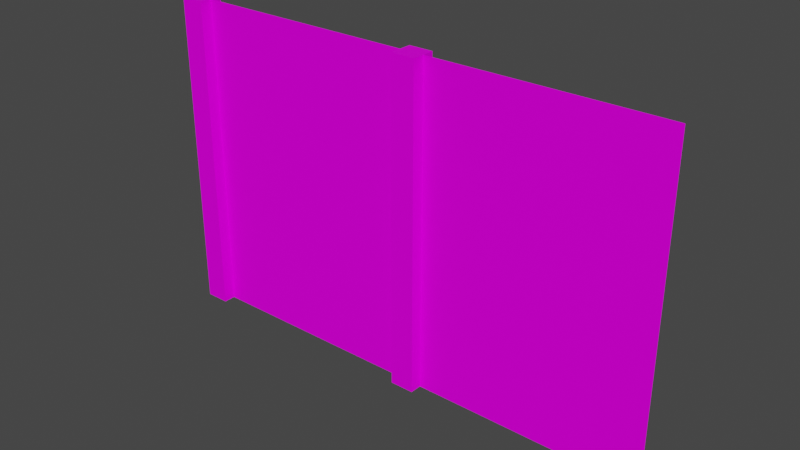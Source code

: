 # Source: FenceWoodPlanks01.blend  (saved by Blender 3.6.11; exported with 4.5.12 LTS)
import bpy
from mathutils import Matrix  # noqa: F401  (used for matrix-valued properties, if any)

bpy.ops.wm.read_factory_settings(use_empty=True)
scene = bpy.context.scene
scene.name = 'Scene'

# ---- collections
col_collection = bpy.data.collections.new('Collection'); scene.collection.children.link(col_collection)

# ---- images (referenced by path relative to the original .blend; pixels are not part of the script)
import os
ASSET_DIR = os.environ.get("B2B_ASSET_DIR", "")  # directory of the original .blend (textures are referenced by path, not embedded)
HERE = os.path.dirname(os.path.abspath(__file__))  # packed textures are extracted next to this script under _unpacked/

def load_image(name, relpath, width, height, colorspace="sRGB"):
    """Load a texture the original file referenced (path relative to the .blend, or extracted next to this script)."""
    p = next((c for c in (os.path.join(HERE, relpath), os.path.join(ASSET_DIR, relpath)) if relpath and os.path.exists(c)), "")
    if p:
        img = bpy.data.images.load(p, check_existing=True)
        img.name = name
    else:  # same state as the original file: an image datablock whose file is absent (Cycles renders it pink)
        img = bpy.data.images.new(name, width, height)
        img.source = "FILE"
        img.filepath = "//" + (relpath or name)
    img.colorspace_settings.name = colorspace
    return img
img_fencewoodplanks01_a_png_001 = load_image('FenceWoodPlanks01_a.png.001', 'FenceWoodPlanks01_a.png', 1024, 1024, 'sRGB')

# ---- materials (node trees are filled in below, after node groups)
mat_fence = bpy.data.materials.new('Fence')
mat_fence.alpha_threshold = 0.0
mat_fence.use_transparent_shadow = False
mat_fence.roughness = 0.5
mat_fence.line_color = (0.0, 0.0, 0.0, 1.0)

# ---- material node trees
mat_fence.use_nodes = True; mat_fence.node_tree.nodes.clear()
_N = mat_fence.node_tree.nodes; _L = mat_fence.node_tree.links
n0 = _N.new('ShaderNodeOutputMaterial'); n0.name = 'Material Output'; n0.location = (300, 300)
n1 = _N.new('ShaderNodeBsdfPrincipled'); n1.name = 'Principled BSDF'; n1.location = (10, 300)
n1.distribution = 'GGX'
n1.subsurface_method = 'RANDOM_WALK_SKIN'
n1.inputs[3].default_value = 1.45
n1.inputs[13].default_value = 0.05
n1.inputs[27].default_value = (0.0, 0.0, 0.0, 1.0)
n1.inputs[28].default_value = 1.0
n2 = _N.new('ShaderNodeTexImage'); n2.name = 'Image Texture'; n2.location = (-280, 280)
n2.image = img_fencewoodplanks01_a_png_001
n2.interpolation = 'Closest'
_L.new(n1.outputs[0], n0.inputs[0])
_L.new(n2.outputs[0], n1.inputs[0])
n0.is_active_output = True

# ---- world
world_world = bpy.data.worlds.new('World'); scene.world = world_world
world_world.use_nodes = True; world_world.node_tree.nodes.clear()
_N = world_world.node_tree.nodes; _L = world_world.node_tree.links
n0 = _N.new('ShaderNodeOutputWorld'); n0.name = 'World Output'; n0.location = (300, 300)
n1 = _N.new('ShaderNodeBackground'); n1.name = 'Background'; n1.location = (10, 300)
n1.inputs[0].default_value = (0.05088, 0.05088, 0.05088, 1.0)
_L.new(n1.outputs[0], n0.inputs[0])
n0.is_active_output = True
world_world.color = (0.05088, 0.05088, 0.05088)
world_world.use_sun_shadow = False
world_world.sun_shadow_jitter_overblur = 0.0

# ---- meshes
me_cube = bpy.data.meshes.new('Cube')
me_cube.from_pydata([(1.5, 0.0, 2.0), (1.5, 0.0, 0.0), (-1.5, 0.0, 2.0), (-1.5, 0.0, 0.0), (-0.075, -0.075, 0.0), (-0.075, -0.075, 2.0), (-0.075, 0.075, 0.0), (-0.075, 0.075, 2.0), (0.075, -0.075, 0.0), (0.075, -0.075, 2.0), (0.075, 0.075, 0.0), (0.075, 0.075, 2.0)], [], [(1, 0, 2, 3), (4, 5, 7, 6), (6, 7, 11, 10), (10, 11, 9, 8), (8, 9, 5, 4), (11, 7, 5, 9)])
me_cube.polygons.foreach_set('use_smooth', [1, 0, 0, 0, 0, 0])
_uv = me_cube.uv_layers.new(name='UVMap')
_uv.uv.foreach_set('vector', [1.0, 0.0, 1.0, 1.0, 4.47e-08, 1.0, -4.098e-08, 8.941e-08, 0.1477, 0.0, 0.1477, 0.9844, 0.07955, 0.9844, 0.07955, 0.0, 0.06818, 0.0, 0.06818, 0.9844, 0.01136, 0.9844, 0.01136, 0.0, 0.2955, 0.0, 0.2955, 0.9844, 0.2386, 0.9844, 0.2386, 0.0, 0.2273, 0.0, 0.2273, 0.9844, 0.1591, 0.9844, 0.1591, 0.0, 0.01136, 0.9062, 0.06818, 0.9062, 0.06818, 0.9844, 0.01136, 0.9844])
me_cube.materials.append(mat_fence)
me_cube.use_mirror_vertex_groups = False
me_cube.update()
me_cube_001 = bpy.data.meshes.new('Cube.001')
me_cube_001.from_pydata([(-1.65, -0.075, 0.0), (-1.65, -0.075, 2.0), (-1.65, 0.075, 0.0), (-1.65, 0.075, 2.0), (-1.5, -0.075, 0.0), (-1.5, -0.075, 2.0), (-1.5, 0.075, 0.0), (-1.5, 0.075, 2.0)], [], [(0, 1, 3, 2), (2, 3, 7, 6), (6, 7, 5, 4), (4, 5, 1, 0), (7, 3, 1, 5)])
_uv = me_cube_001.uv_layers.new(name='UVMap')
_uv.uv.foreach_set('vector', [0.1477, 0.0, 0.1477, 0.9844, 0.07955, 0.9844, 0.07955, 0.0, 0.06818, 0.0, 0.06818, 0.9844, 0.01136, 0.9844, 0.01136, 0.0, 0.2955, 0.0, 0.2955, 0.9844, 0.2386, 0.9844, 0.2386, 0.0, 0.2273, 0.0, 0.2273, 0.9844, 0.1591, 0.9844, 0.1591, 0.0, 0.006621, 0.9191, 0.06755, 0.9191, 0.06755, 0.9836, 0.006621, 0.9836])
me_cube_001.materials.append(mat_fence)
me_cube_001.update()

# ---- objects
ob_fencewoodplanks01 = bpy.data.objects.new('FenceWoodPlanks01', me_cube)
ob_fencewoodplanks01post = bpy.data.objects.new('FenceWoodPlanks01Post', me_cube_001)

# ---- transforms, parenting, visibility, modifiers, constraints
ob_fencewoodplanks01.location = (0.0, 0.0, 0.0)
ob_fencewoodplanks01.lock_rotations_4d = False
ob_fencewoodplanks01.empty_display_type = 'ARROWS'
ob_fencewoodplanks01.lineart.crease_threshold = 0.0
ob_fencewoodplanks01post.location = (0.0, 0.0, 0.0)

# ---- collection membership
col_collection.objects.link(ob_fencewoodplanks01)
col_collection.objects.link(ob_fencewoodplanks01post)

# ---- scene / render settings (as saved in the file)
scene.frame_start = 1; scene.frame_end = 250; scene.frame_set(1)
scene.render.engine = 'BLENDER_EEVEE_NEXT'
scene.cycles.sampling_pattern = 'TABULATED_SOBOL'
scene.cycles.use_light_tree = False
scene.view_settings.view_transform = 'Filmic'
bpy.context.view_layer.update()

# ---- added for rendering (the .blend has no active camera and no usable light): camera, sun
cam_auto = bpy.data.cameras.new('AutoCamera')
cam_auto.lens = 50.0
cam_auto.sensor_width = 36.0
cam_auto.clip_end = 1000.0
ob_auto_camera = bpy.data.objects.new('AutoCamera', cam_auto)
scene.collection.objects.link(ob_auto_camera)
ob_auto_camera.location = (3.38007, -4.14608, 3.76405)
ob_auto_camera.rotation_euler = (1.09748, -7.21219e-08, 0.694738)
scene.camera = ob_auto_camera
light_auto_sun = bpy.data.lights.new('AutoSun', 'SUN')
light_auto_sun.energy = 3.0
light_auto_sun.angle = 0.0523599
ob_auto_sun = bpy.data.objects.new('AutoSun', light_auto_sun)
scene.collection.objects.link(ob_auto_sun)
ob_auto_sun.rotation_euler = (0.872665, 0.174533, 0.523599)
bpy.context.view_layer.update()
